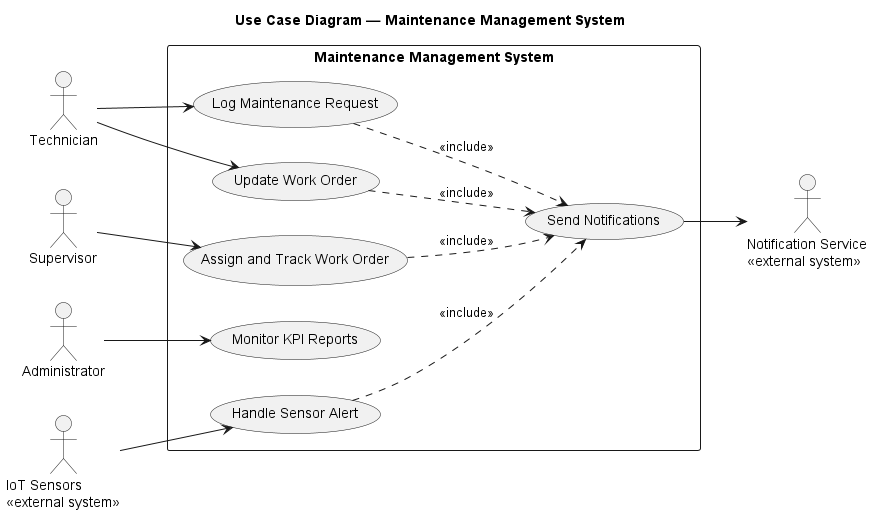

The diagram above was rendered by PlantUML. Its source (embedded in the PNG):
@startuml use_case_simplified
left to right direction

title Use Case Diagram — Maintenance Management System

actor Technician as tech
actor Supervisor as sup
actor Administrator as admin
actor "IoT Sensors\n<<external system>>" as iot
actor "Notification Service\n<<external system>>" as notif

rectangle "Maintenance Management System" {
    usecase "Log Maintenance Request" as UC1
    usecase "Assign and Track Work Order" as UC2
    usecase "Update Work Order" as UC3
    usecase "Handle Sensor Alert" as UC4
    usecase "Monitor KPI Reports" as UC5
    usecase "Send Notifications" as UC6
}

tech --> UC1
tech --> UC3

sup --> UC2

admin --> UC5

iot --> UC4

UC1 ..> UC6 : <<include>>
UC2 ..> UC6 : <<include>>
UC3 ..> UC6 : <<include>>
UC4 ..> UC6 : <<include>>

UC6 --> notif

@enduml